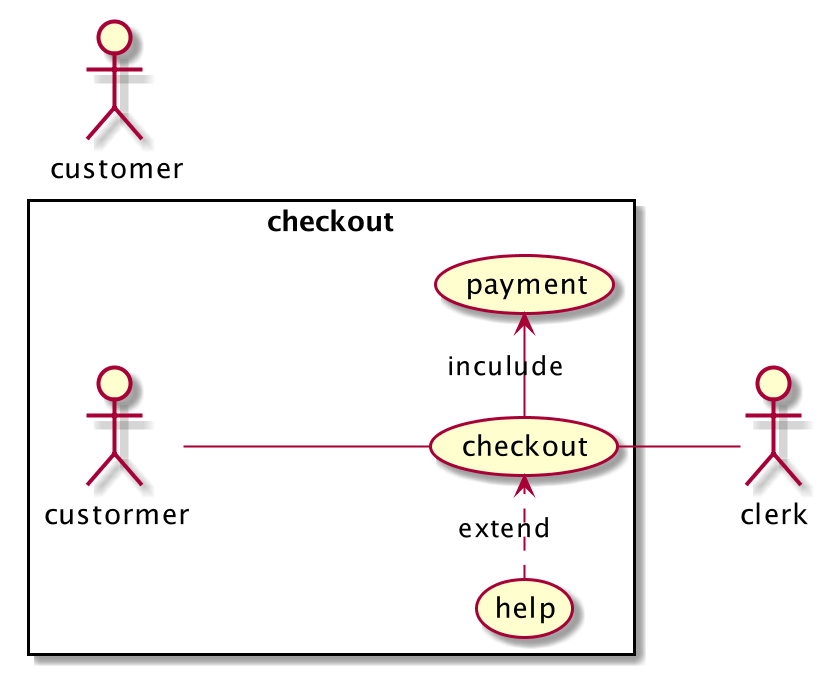

The diagram above was rendered by PlantUML. Its source (embedded in the PNG):
@startuml demo
scale 2
left to right direction
skinparam PackageStyle rect
actor customer
actor clerk
rectangle checkout {
    custormer -- (checkout)
    (checkout) -> (payment): inculude
    (help) .> (checkout): extend
    (checkout) -- clerk
}
@enduml